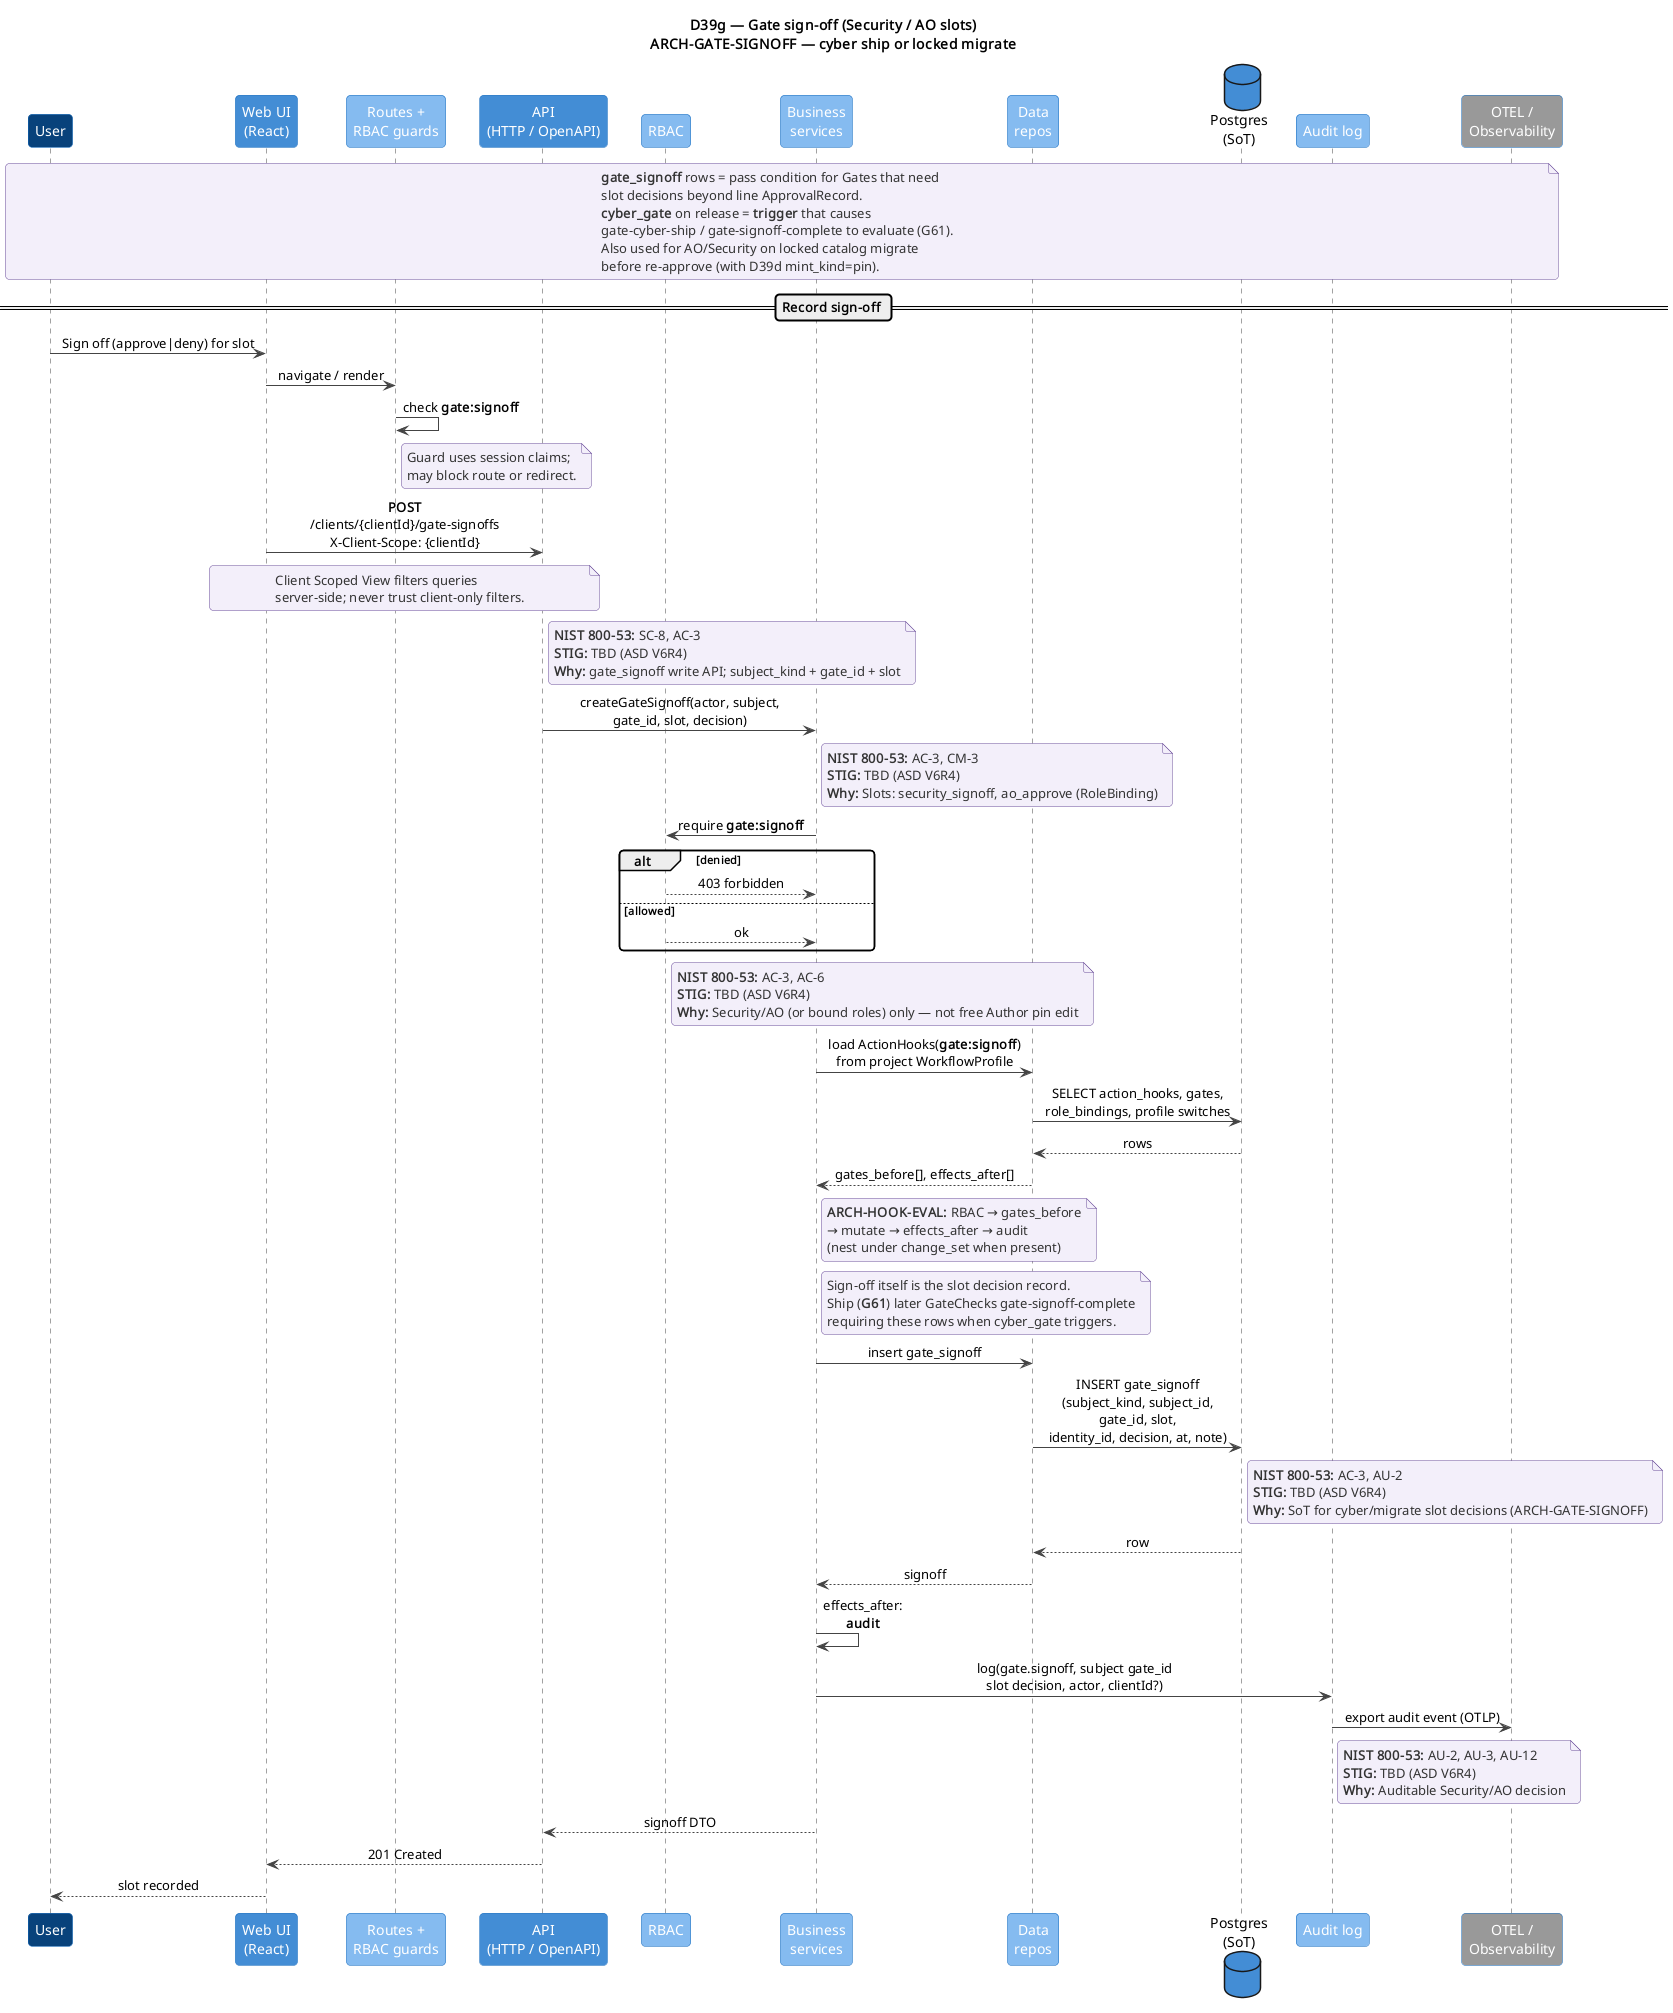

The diagram above was rendered by PlantUML. Its source (embedded in the PNG):
@startuml D39g-gate-signoff
!include ../includes/C4_Sequence_Macros.puml

title D39g — Gate sign-off (Security / AO slots)\nARCH-GATE-SIGNOFF — cyber ship or locked migrate

C4Seq_User()
C4Seq_WebUI()
C4Seq_RouteGuard()
C4Seq_API()
C4Seq_RBAC()
C4Seq_Business()
C4Seq_Data()
C4Seq_Postgres()
C4Seq_Audit()
C4Seq_OTEL()

note over seqUser, seqOTEL
  **gate_signoff** rows = pass condition for Gates that need
  slot decisions beyond line ApprovalRecord.
  **cyber_gate** on release = **trigger** that causes
  gate-cyber-ship / gate-signoff-complete to evaluate (G61).
  Also used for AO/Security on locked catalog migrate
  before re-approve (with D39d mint_kind=pin).
end note

== Record sign-off ==

seqUser -> seqWebUI : Sign off (approve|deny) for slot
RbacRouteGuard("gate:signoff")
ClientScopedQuery("POST", "/clients/{clientId}/gate-signoffs")
ControlNote(seqAPI, "SC-8, AC-3", "TBD (ASD V6R4)", "gate_signoff write API; subject_kind + gate_id + slot")

seqAPI -> seqBusiness : createGateSignoff(actor, subject, gate_id, slot, decision)
ControlNote(seqBusiness, "AC-3, CM-3", "TBD (ASD V6R4)", "Slots: security_signoff, ao_approve (RoleBinding)")

RbacCheck("gate:signoff")
ControlNote(seqRBAC, "AC-3, AC-6", "TBD (ASD V6R4)", "Security/AO (or bound roles) only — not free Author pin edit")

HookEval("gate:signoff")
note right of seqBusiness
  Sign-off itself is the slot decision record.
  Ship (**G61**) later GateChecks gate-signoff-complete
  requiring these rows when cyber_gate triggers.
end note

seqBusiness -> seqData : insert gate_signoff
seqData -> seqPostgres : INSERT gate_signoff\n(subject_kind, subject_id, gate_id, slot,\nidentity_id, decision, at, note)
ControlNote(seqPostgres, "AC-3, AU-2", "TBD (ASD V6R4)", "SoT for cyber/migrate slot decisions (ARCH-GATE-SIGNOFF)")
seqPostgres --> seqData : row
seqData --> seqBusiness : signoff

HookEffectsAfter("audit")
AuditLog("gate.signoff", "subject gate_id slot decision")
ControlNote(seqAudit, "AU-2, AU-3, AU-12", "TBD (ASD V6R4)", "Auditable Security/AO decision")

seqBusiness --> seqAPI : signoff DTO
seqAPI --> seqWebUI : 201 Created
seqWebUI --> seqUser : slot recorded

@enduml